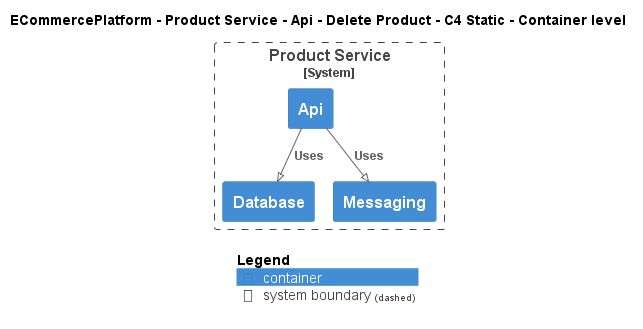

The diagram above was rendered by PlantUML. Its source (embedded in the PNG):
@startuml
!pragma layout smetana
!include ..\..\..\..\..\..\..\.c4s\C4_Container.puml

AddElementTag("c4interflow:lifecycle:new", $bgColor=green, $fontColor=#ffffff, $borderColor=green, $shadowing="False")
AddElementTag("c4interflow:lifecycle:changed", $bgColor=orange, $fontColor=#ffffff, $borderColor=orange, $shadowing="False")
AddElementTag("c4interflow:lifecycle:removed", $bgColor=red, $fontColor=#ffffff, $borderColor=red, $shadowing="False")

AddRelTag("c4interflow:lifecycle:new", $textColor=green, $lineColor=green)
AddRelTag("c4interflow:lifecycle:changed", $textColor=orange, $lineColor=orange)
AddRelTag("c4interflow:lifecycle:removed", $textColor=red, $lineColor=red)

SHOW_PERSON_PORTRAIT()
LAYOUT_TOP_DOWN()

skinparam linetype polyline

title ECommercePlatform - Product Service - Api - Delete Product - C4 Static - Container level


System_Boundary(ECommercePlatform.SoftwareSystems.ProductService, "Product Service") {
    Container(ECommercePlatform.SoftwareSystems.ProductService.Containers.Api, "Api", "", "")
    Container(ECommercePlatform.SoftwareSystems.ProductService.Containers.Database, "Database", "", "")
    Container(ECommercePlatform.SoftwareSystems.ProductService.Containers.Messaging, "Messaging", "", "")
}

Rel(ECommercePlatform.SoftwareSystems.ProductService.Containers.Api, ECommercePlatform.SoftwareSystems.ProductService.Containers.Database, "Uses")
Rel(ECommercePlatform.SoftwareSystems.ProductService.Containers.Api, ECommercePlatform.SoftwareSystems.ProductService.Containers.Messaging, "Uses")


SHOW_LEGEND()
@enduml